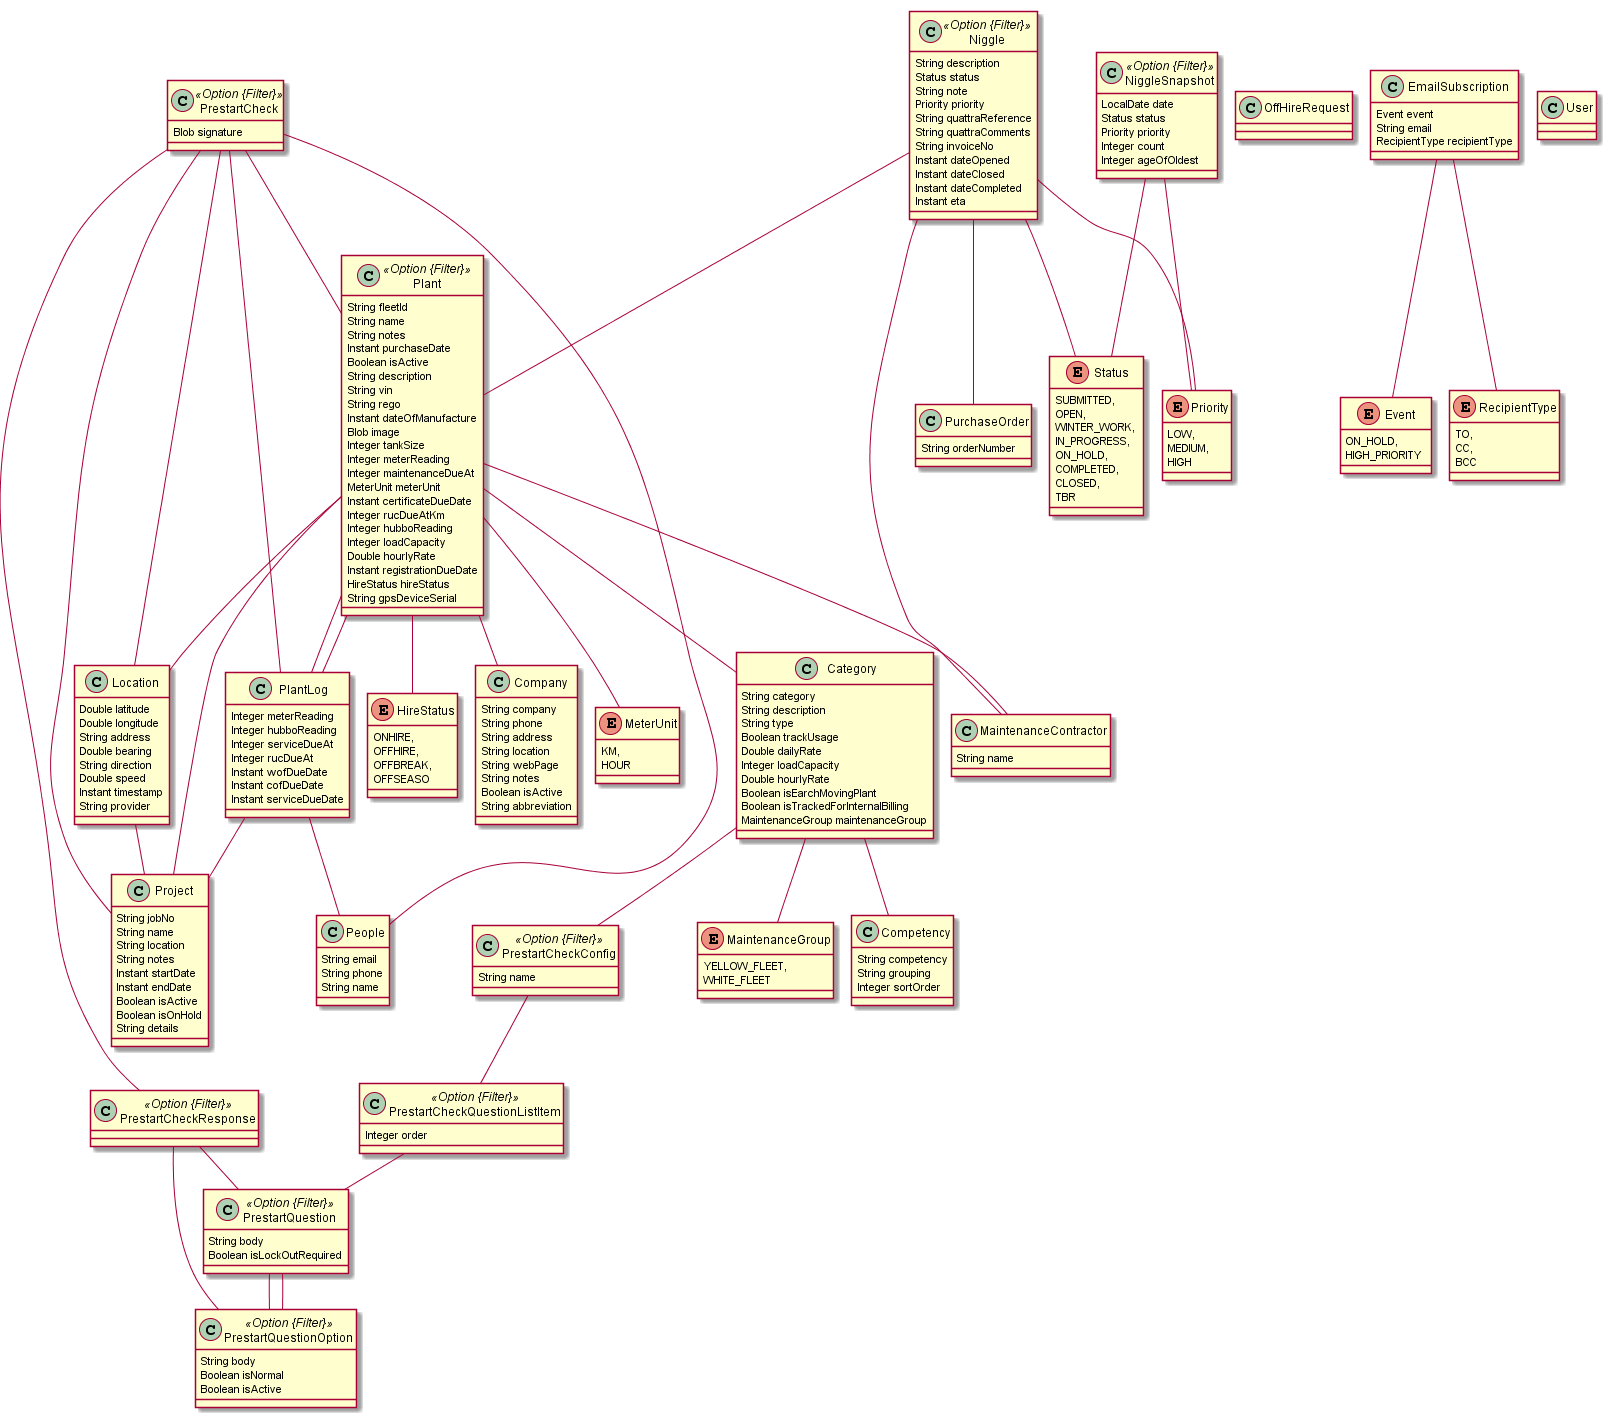

The diagram above was rendered by PlantUML. Its source (embedded in the PNG):
@startuml
	!pragma graphviz_dot jdot
	!pragma syntax class		
	class Plant <<Option {Filter}>> {
		String fleetId
		String name
		String notes
		Instant purchaseDate
		Boolean isActive
		String description
		String vin
		String rego
		Instant dateOfManufacture
		Blob image
		Integer tankSize
		Integer meterReading
		Integer maintenanceDueAt
		MeterUnit meterUnit
		Instant certificateDueDate
		Integer rucDueAtKm
		Integer hubboReading
		Integer loadCapacity
		Double hourlyRate
		Instant registrationDueDate
		HireStatus hireStatus
		String gpsDeviceSerial
	}
	Plant ..> MeterUnit
	Plant ..> HireStatus
	class Location  {
		Double latitude
		Double longitude
		String address
		Double bearing
		String direction
		Double speed
		Instant timestamp
		String provider
	}
	enum HireStatus {
		ONHIRE, 
		OFFHIRE, 
		OFFBREAK, 
		OFFSEASO 
	}
	class OffHireRequest  {
	}
	class Category  {
		String category
		String description
		String type
		Boolean trackUsage
		Double dailyRate
		Integer loadCapacity
		Double hourlyRate
		Boolean isEarchMovingPlant
		Boolean isTrackedForInternalBilling
		MaintenanceGroup maintenanceGroup
	}
	Category ..> MaintenanceGroup
	class Company  {
		String company
		String phone
		String address
		String location
		String webPage
		String notes
		Boolean isActive
		String abbreviation
	}
	enum MeterUnit {
		KM, 
		HOUR 
	}
	class MaintenanceContractor  {
		String name
	}
	class Project  {
		String jobNo
		String name
		String location
		String notes
		Instant startDate
		Instant endDate
		Boolean isActive
		Boolean isOnHold
		String details
	}
	class Competency  {
		String competency
		String grouping
		Integer sortOrder
	}
	class People  {
		String email
		String phone
		String name
	}
	class Niggle <<Option {Filter}>> {
		String description
		Status status
		String note
		Priority priority
		String quattraReference
		String quattraComments
		String invoiceNo
		Instant dateOpened
		Instant dateClosed
		Instant dateCompleted
		Instant eta
	}
	Niggle ..> Status
	Niggle ..> Priority
	enum Priority {
		LOW, 
		MEDIUM, 
		HIGH 
	}
	enum Status {
		SUBMITTED, 
		OPEN, 
		WINTER_WORK, 
		IN_PROGRESS, 
		ON_HOLD, 
		COMPLETED, 
		CLOSED, 
		TBR 
	}
	class PlantLog  {
		Integer meterReading
		Integer hubboReading
		Integer serviceDueAt
		Integer rucDueAt
		Instant wofDueDate
		Instant cofDueDate
		Instant serviceDueDate
	}
	class PurchaseOrder  {
		String orderNumber
	}
	class NiggleSnapshot <<Option {Filter}>> {
		LocalDate date
		Status status
		Priority priority
		Integer count
		Integer ageOfOldest
	}
	NiggleSnapshot ..> Status
	NiggleSnapshot ..> Priority
	class EmailSubscription  {
		Event event
		String email
		RecipientType recipientType
	}
	EmailSubscription ..> Event
	EmailSubscription ..> RecipientType
	class PrestartCheck <<Option {Filter}>> {
		Blob signature
	}
	class PrestartCheckResponse <<Option {Filter}>> {
	}
	class PrestartCheckConfig <<Option {Filter}>> {
		String name
	}
	class PrestartQuestion <<Option {Filter}>> {
		String body
		Boolean isLockOutRequired
	}
	class PrestartQuestionOption <<Option {Filter}>> {
		String body
		Boolean isNormal
		Boolean isActive
	}
	class PrestartCheckQuestionListItem <<Option {Filter}>> {
		Integer order
	}
	enum Event {
		ON_HOLD, 
		HIGH_PRIORITY 
	}
	enum RecipientType {
		TO, 
		CC, 
		BCC 
	}
	Plant  "category 0..* " o-- "0..1 "  Category
	Plant  "owner 0..* " o-- "0..1 "  Company
	Plant  "assignedContractor 0..* " o-- "0..1 "  MaintenanceContractor
	Plant  "project 0..* " o-- "0..1 "  Project
	PlantLog  "plant 0..* " o-- "0..1 "  Plant
	Niggle  "plant 0..* " o-- "0..1 "  Plant
	Niggle  "assignedContractor 0..* " o-- "0..1 "  MaintenanceContractor
	Category  "competency 0..* " o-- "0..1 "  Competency
	PlantLog  "operator 0..* " o-- "0..1 "  People
	PlantLog  "site 0..* " o-- "0..1 "  Project
	Location  "project 0..* " o-- "0..1 "  Project
	Category  "prestartCheckConfig 0..* " o-- "0..1 "  PrestartCheckConfig
	PrestartQuestionOption  "question 0..* " o-- "0..1 "  PrestartQuestion
	PrestartCheckResponse  "question 0..* " o-- "0..1 "  PrestartQuestion
	PrestartCheckResponse  "response 0..* " o-- "0..1 "  PrestartQuestionOption
	PrestartCheckQuestionListItem  "question 0..* " o-- "0..1 "  PrestartQuestion
	PrestartCheck  "project 0..* " o-- "0..1 "  Project
	PrestartCheck  "plant 0..* " o-- "0..1 "  Plant
	PrestartCheck  "location 0..* " o-- "0..1 "  Location
	PrestartCheck  "operator 0..* " o-- "0..1 "  People
	Niggle  "purchaseOrder 0..1 " -- "0..1 "  PurchaseOrder
	Plant  "location 0..1 " -- "0..1 "  Location
	PrestartCheck  "plantLog 0..1 " -- "0..1 "  PlantLog
	Plant  "lastLog 0..1 " -- "0..1 "  PlantLog
	PrestartCheckConfig  "questionlist 0..1 " --o "0..* "  PrestartCheckQuestionListItem
	PrestartCheck  "responses 0..1 " --o "0..* "  PrestartCheckResponse
	PrestartQuestion  "options 0..1 " --o "0..* "  PrestartQuestionOption
	enum MaintenanceGroup {
		YELLOW_FLEET, 
		WHITE_FLEET 
	}
	class User  {
	}
@enduml